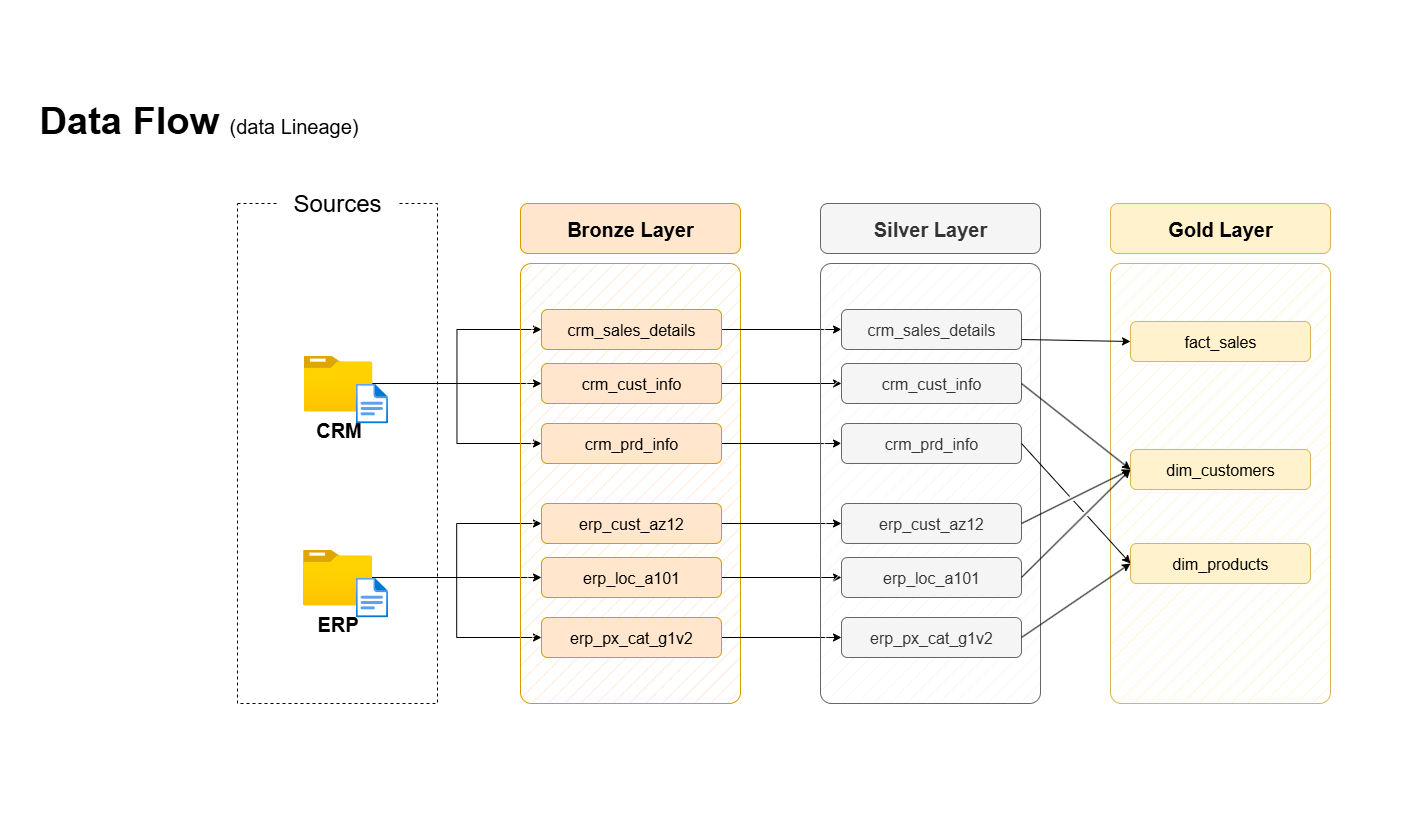

The diagram above was exported from draw.io. Its source (the exported page's mxGraphModel, read from the mxfile embedded in the PNG):
<mxGraphModel dx="1660" dy="752" grid="1" gridSize="10" guides="1" tooltips="1" connect="1" arrows="1" fold="1" page="1" pageScale="1" pageWidth="1920" pageHeight="1200" math="0" shadow="0">
  <root>
    <mxCell id="PmAsDYt7ePFWswJWPdAt-0" />
    <mxCell id="PmAsDYt7ePFWswJWPdAt-1" parent="PmAsDYt7ePFWswJWPdAt-0" />
    <mxCell id="N5Wro9hiEPlnRRx0mENQ-124" value="&lt;font style=&quot;&quot;&gt;&lt;b&gt;Data Flow &lt;/b&gt;&lt;font style=&quot;font-size: 20px;&quot;&gt;(data Lineage)&lt;/font&gt;&lt;br style=&quot;font-size: 38px;&quot;&gt;&lt;/font&gt;" style="text;html=1;strokeColor=none;fillColor=none;align=left;verticalAlign=middle;whiteSpace=wrap;rounded=0;fontSize=38;fontFamily=Helvetica;" parent="PmAsDYt7ePFWswJWPdAt-1" vertex="1">
      <mxGeometry x="190" y="170" width="396" height="54" as="geometry" />
    </mxCell>
    <mxCell id="n8bJTZ1ovyGtcUzWuUE2-2" value="" style="rounded=0;whiteSpace=wrap;html=1;fillColor=none;dashed=1;" parent="PmAsDYt7ePFWswJWPdAt-1" vertex="1">
      <mxGeometry x="390" y="280" width="200" height="500" as="geometry" />
    </mxCell>
    <mxCell id="n8bJTZ1ovyGtcUzWuUE2-3" value="&lt;font style=&quot;font-size: 24px;&quot;&gt;Sources&lt;/font&gt;" style="rounded=1;whiteSpace=wrap;html=1;strokeColor=none;" parent="PmAsDYt7ePFWswJWPdAt-1" vertex="1">
      <mxGeometry x="430" y="260" width="120" height="40" as="geometry" />
    </mxCell>
    <mxCell id="D8R9sGTT4eO_Y8YIvJOX-3" style="edgeStyle=orthogonalEdgeStyle;rounded=0;orthogonalLoop=1;jettySize=auto;html=1;entryX=0;entryY=0.5;entryDx=0;entryDy=0;" parent="PmAsDYt7ePFWswJWPdAt-1" source="4ZKNdrfmacIxx5nxEuMF-0" target="hnOc7kBfibrwKYlpnwC0-0" edge="1">
      <mxGeometry relative="1" as="geometry" />
    </mxCell>
    <mxCell id="D8R9sGTT4eO_Y8YIvJOX-4" style="edgeStyle=orthogonalEdgeStyle;rounded=0;orthogonalLoop=1;jettySize=auto;html=1;entryX=0;entryY=0.5;entryDx=0;entryDy=0;" parent="PmAsDYt7ePFWswJWPdAt-1" source="4ZKNdrfmacIxx5nxEuMF-0" target="5szykNnx05lKGsdo6Biz-0" edge="1">
      <mxGeometry relative="1" as="geometry" />
    </mxCell>
    <mxCell id="D8R9sGTT4eO_Y8YIvJOX-5" style="edgeStyle=orthogonalEdgeStyle;rounded=0;orthogonalLoop=1;jettySize=auto;html=1;entryX=0;entryY=0.5;entryDx=0;entryDy=0;" parent="PmAsDYt7ePFWswJWPdAt-1" source="4ZKNdrfmacIxx5nxEuMF-0" target="hnOc7kBfibrwKYlpnwC0-1" edge="1">
      <mxGeometry relative="1" as="geometry" />
    </mxCell>
    <mxCell id="4ZKNdrfmacIxx5nxEuMF-0" value="&lt;font style=&quot;font-size: 20px;&quot;&gt;&lt;b&gt;CRM&lt;/b&gt;&lt;/font&gt;" style="image;aspect=fixed;html=1;points=[];align=center;fontSize=12;image=img/lib/azure2/general/Folder_Blank.svg;" parent="PmAsDYt7ePFWswJWPdAt-1" vertex="1">
      <mxGeometry x="456" y="432" width="69" height="56.00000000000001" as="geometry" />
    </mxCell>
    <mxCell id="-fXMBUoAsH7tqhl6yJGk-2" style="edgeStyle=orthogonalEdgeStyle;rounded=0;orthogonalLoop=1;jettySize=auto;html=1;entryX=0;entryY=0.5;entryDx=0;entryDy=0;" parent="PmAsDYt7ePFWswJWPdAt-1" source="4ZKNdrfmacIxx5nxEuMF-4" target="D8R9sGTT4eO_Y8YIvJOX-8" edge="1">
      <mxGeometry relative="1" as="geometry" />
    </mxCell>
    <mxCell id="-fXMBUoAsH7tqhl6yJGk-3" style="edgeStyle=orthogonalEdgeStyle;rounded=0;orthogonalLoop=1;jettySize=auto;html=1;entryX=0;entryY=0.5;entryDx=0;entryDy=0;" parent="PmAsDYt7ePFWswJWPdAt-1" source="4ZKNdrfmacIxx5nxEuMF-4" target="D8R9sGTT4eO_Y8YIvJOX-6" edge="1">
      <mxGeometry relative="1" as="geometry" />
    </mxCell>
    <mxCell id="-fXMBUoAsH7tqhl6yJGk-4" style="edgeStyle=orthogonalEdgeStyle;rounded=0;orthogonalLoop=1;jettySize=auto;html=1;" parent="PmAsDYt7ePFWswJWPdAt-1" source="4ZKNdrfmacIxx5nxEuMF-4" target="D8R9sGTT4eO_Y8YIvJOX-7" edge="1">
      <mxGeometry relative="1" as="geometry" />
    </mxCell>
    <mxCell id="4ZKNdrfmacIxx5nxEuMF-4" value="&lt;font style=&quot;font-size: 20px;&quot;&gt;&lt;b&gt;ERP&lt;/b&gt;&lt;/font&gt;" style="image;aspect=fixed;html=1;points=[];align=center;fontSize=12;image=img/lib/azure2/general/Folder_Blank.svg;" parent="PmAsDYt7ePFWswJWPdAt-1" vertex="1">
      <mxGeometry x="455.5" y="626" width="69" height="56.00000000000001" as="geometry" />
    </mxCell>
    <mxCell id="4ZKNdrfmacIxx5nxEuMF-5" value="" style="rounded=1;whiteSpace=wrap;html=1;fillColor=#ffe6cc;strokeColor=#d79b00;fillStyle=hatch;arcSize=5;" parent="PmAsDYt7ePFWswJWPdAt-1" vertex="1">
      <mxGeometry x="673" y="340" width="220" height="440" as="geometry" />
    </mxCell>
    <mxCell id="4ZKNdrfmacIxx5nxEuMF-6" value="Bronze Layer" style="rounded=1;whiteSpace=wrap;html=1;fillColor=#ffe6cc;strokeColor=#d79b00;fontSize=20;fontStyle=1" parent="PmAsDYt7ePFWswJWPdAt-1" vertex="1">
      <mxGeometry x="673" y="280" width="220" height="50" as="geometry" />
    </mxCell>
    <mxCell id="-fXMBUoAsH7tqhl6yJGk-13" style="edgeStyle=orthogonalEdgeStyle;rounded=0;orthogonalLoop=1;jettySize=auto;html=1;entryX=0;entryY=0.5;entryDx=0;entryDy=0;" parent="PmAsDYt7ePFWswJWPdAt-1" source="5szykNnx05lKGsdo6Biz-0" target="-fXMBUoAsH7tqhl6yJGk-7" edge="1">
      <mxGeometry relative="1" as="geometry" />
    </mxCell>
    <mxCell id="5szykNnx05lKGsdo6Biz-0" value="crm_sales_details" style="rounded=1;whiteSpace=wrap;html=1;fillColor=#ffe6cc;strokeColor=#d79b00;fontSize=16;fontStyle=0" parent="PmAsDYt7ePFWswJWPdAt-1" vertex="1">
      <mxGeometry x="694" y="386" width="180" height="40" as="geometry" />
    </mxCell>
    <mxCell id="-fXMBUoAsH7tqhl6yJGk-14" style="edgeStyle=orthogonalEdgeStyle;rounded=0;orthogonalLoop=1;jettySize=auto;html=1;" parent="PmAsDYt7ePFWswJWPdAt-1" source="hnOc7kBfibrwKYlpnwC0-0" target="-fXMBUoAsH7tqhl6yJGk-8" edge="1">
      <mxGeometry relative="1" as="geometry" />
    </mxCell>
    <mxCell id="hnOc7kBfibrwKYlpnwC0-0" value="crm_cust_info" style="rounded=1;whiteSpace=wrap;html=1;fillColor=#ffe6cc;strokeColor=#d79b00;fontSize=16;fontStyle=0" parent="PmAsDYt7ePFWswJWPdAt-1" vertex="1">
      <mxGeometry x="694" y="440" width="180" height="40" as="geometry" />
    </mxCell>
    <mxCell id="-fXMBUoAsH7tqhl6yJGk-15" style="edgeStyle=orthogonalEdgeStyle;rounded=0;orthogonalLoop=1;jettySize=auto;html=1;entryX=0;entryY=0.5;entryDx=0;entryDy=0;" parent="PmAsDYt7ePFWswJWPdAt-1" source="hnOc7kBfibrwKYlpnwC0-1" target="-fXMBUoAsH7tqhl6yJGk-9" edge="1">
      <mxGeometry relative="1" as="geometry" />
    </mxCell>
    <mxCell id="hnOc7kBfibrwKYlpnwC0-1" value="crm_prd_info" style="rounded=1;whiteSpace=wrap;html=1;fillColor=#ffe6cc;strokeColor=#d79b00;fontSize=16;fontStyle=0" parent="PmAsDYt7ePFWswJWPdAt-1" vertex="1">
      <mxGeometry x="694" y="500" width="180" height="40" as="geometry" />
    </mxCell>
    <mxCell id="-fXMBUoAsH7tqhl6yJGk-16" style="edgeStyle=orthogonalEdgeStyle;rounded=0;orthogonalLoop=1;jettySize=auto;html=1;entryX=0;entryY=0.5;entryDx=0;entryDy=0;" parent="PmAsDYt7ePFWswJWPdAt-1" source="D8R9sGTT4eO_Y8YIvJOX-6" target="-fXMBUoAsH7tqhl6yJGk-10" edge="1">
      <mxGeometry relative="1" as="geometry" />
    </mxCell>
    <mxCell id="D8R9sGTT4eO_Y8YIvJOX-6" value="erp_cust_az12" style="rounded=1;whiteSpace=wrap;html=1;fillColor=#ffe6cc;strokeColor=#d79b00;fontSize=16;fontStyle=0" parent="PmAsDYt7ePFWswJWPdAt-1" vertex="1">
      <mxGeometry x="694" y="580" width="180" height="40" as="geometry" />
    </mxCell>
    <mxCell id="-fXMBUoAsH7tqhl6yJGk-17" style="edgeStyle=orthogonalEdgeStyle;rounded=0;orthogonalLoop=1;jettySize=auto;html=1;entryX=0;entryY=0.5;entryDx=0;entryDy=0;" parent="PmAsDYt7ePFWswJWPdAt-1" source="D8R9sGTT4eO_Y8YIvJOX-7" target="-fXMBUoAsH7tqhl6yJGk-11" edge="1">
      <mxGeometry relative="1" as="geometry" />
    </mxCell>
    <mxCell id="D8R9sGTT4eO_Y8YIvJOX-7" value="erp_loc_a101" style="rounded=1;whiteSpace=wrap;html=1;fillColor=#ffe6cc;strokeColor=#d79b00;fontSize=16;fontStyle=0" parent="PmAsDYt7ePFWswJWPdAt-1" vertex="1">
      <mxGeometry x="694" y="634" width="180" height="40" as="geometry" />
    </mxCell>
    <mxCell id="-fXMBUoAsH7tqhl6yJGk-18" style="edgeStyle=orthogonalEdgeStyle;rounded=0;orthogonalLoop=1;jettySize=auto;html=1;entryX=0;entryY=0.5;entryDx=0;entryDy=0;" parent="PmAsDYt7ePFWswJWPdAt-1" source="D8R9sGTT4eO_Y8YIvJOX-8" target="-fXMBUoAsH7tqhl6yJGk-12" edge="1">
      <mxGeometry relative="1" as="geometry" />
    </mxCell>
    <mxCell id="D8R9sGTT4eO_Y8YIvJOX-8" value="erp_px_cat_g1v2" style="rounded=1;whiteSpace=wrap;html=1;fillColor=#ffe6cc;strokeColor=#d79b00;fontSize=16;fontStyle=0" parent="PmAsDYt7ePFWswJWPdAt-1" vertex="1">
      <mxGeometry x="694" y="694" width="180" height="40" as="geometry" />
    </mxCell>
    <mxCell id="-fXMBUoAsH7tqhl6yJGk-5" value="" style="rounded=1;whiteSpace=wrap;html=1;fillColor=#f5f5f5;strokeColor=#666666;fillStyle=hatch;arcSize=5;fontColor=#333333;" parent="PmAsDYt7ePFWswJWPdAt-1" vertex="1">
      <mxGeometry x="973" y="340" width="220" height="440" as="geometry" />
    </mxCell>
    <mxCell id="-fXMBUoAsH7tqhl6yJGk-6" value="Silver Layer" style="rounded=1;whiteSpace=wrap;html=1;fillColor=#f5f5f5;strokeColor=#666666;fontSize=20;fontStyle=1;fontColor=#333333;" parent="PmAsDYt7ePFWswJWPdAt-1" vertex="1">
      <mxGeometry x="973" y="280" width="220" height="50" as="geometry" />
    </mxCell>
    <mxCell id="-fXMBUoAsH7tqhl6yJGk-7" value="crm_sales_details" style="rounded=1;whiteSpace=wrap;html=1;fillColor=#f5f5f5;strokeColor=#666666;fontSize=16;fontStyle=0;fontColor=#333333;" parent="PmAsDYt7ePFWswJWPdAt-1" vertex="1">
      <mxGeometry x="994" y="386" width="180" height="40" as="geometry" />
    </mxCell>
    <mxCell id="-fXMBUoAsH7tqhl6yJGk-8" value="crm_cust_info" style="rounded=1;whiteSpace=wrap;html=1;fillColor=#f5f5f5;strokeColor=#666666;fontSize=16;fontStyle=0;fontColor=#333333;" parent="PmAsDYt7ePFWswJWPdAt-1" vertex="1">
      <mxGeometry x="994" y="440" width="180" height="40" as="geometry" />
    </mxCell>
    <mxCell id="-fXMBUoAsH7tqhl6yJGk-9" value="crm_prd_info" style="rounded=1;whiteSpace=wrap;html=1;fillColor=#f5f5f5;strokeColor=#666666;fontSize=16;fontStyle=0;fontColor=#333333;" parent="PmAsDYt7ePFWswJWPdAt-1" vertex="1">
      <mxGeometry x="994" y="500" width="180" height="40" as="geometry" />
    </mxCell>
    <mxCell id="-fXMBUoAsH7tqhl6yJGk-10" value="erp_cust_az12" style="rounded=1;whiteSpace=wrap;html=1;fillColor=#f5f5f5;strokeColor=#666666;fontSize=16;fontStyle=0;fontColor=#333333;" parent="PmAsDYt7ePFWswJWPdAt-1" vertex="1">
      <mxGeometry x="994" y="580" width="180" height="40" as="geometry" />
    </mxCell>
    <mxCell id="-fXMBUoAsH7tqhl6yJGk-11" value="erp_loc_a101" style="rounded=1;whiteSpace=wrap;html=1;fillColor=#f5f5f5;strokeColor=#666666;fontSize=16;fontStyle=0;fontColor=#333333;" parent="PmAsDYt7ePFWswJWPdAt-1" vertex="1">
      <mxGeometry x="994" y="634" width="180" height="40" as="geometry" />
    </mxCell>
    <mxCell id="-fXMBUoAsH7tqhl6yJGk-12" value="erp_px_cat_g1v2" style="rounded=1;whiteSpace=wrap;html=1;fillColor=#f5f5f5;strokeColor=#666666;fontSize=16;fontStyle=0;fontColor=#333333;" parent="PmAsDYt7ePFWswJWPdAt-1" vertex="1">
      <mxGeometry x="994" y="694" width="180" height="40" as="geometry" />
    </mxCell>
    <mxCell id="-fXMBUoAsH7tqhl6yJGk-19" value="" style="rounded=1;whiteSpace=wrap;html=1;fillColor=#fff2cc;strokeColor=#d6b656;fillStyle=hatch;arcSize=5;" parent="PmAsDYt7ePFWswJWPdAt-1" vertex="1">
      <mxGeometry x="1263" y="340" width="220" height="440" as="geometry" />
    </mxCell>
    <mxCell id="-fXMBUoAsH7tqhl6yJGk-20" value="Gold Layer" style="rounded=1;whiteSpace=wrap;html=1;fillColor=#fff2cc;strokeColor=#d6b656;fontSize=20;fontStyle=1;" parent="PmAsDYt7ePFWswJWPdAt-1" vertex="1">
      <mxGeometry x="1263" y="280" width="220" height="50" as="geometry" />
    </mxCell>
    <mxCell id="-fXMBUoAsH7tqhl6yJGk-21" value="fact_sales" style="rounded=1;whiteSpace=wrap;html=1;fillColor=#fff2cc;strokeColor=#d6b656;fontSize=16;fontStyle=0;" parent="PmAsDYt7ePFWswJWPdAt-1" vertex="1">
      <mxGeometry x="1283" y="398" width="180" height="40" as="geometry" />
    </mxCell>
    <mxCell id="-fXMBUoAsH7tqhl6yJGk-22" value="dim_customers" style="rounded=1;whiteSpace=wrap;html=1;fillColor=#fff2cc;strokeColor=#d6b656;fontSize=16;fontStyle=0;" parent="PmAsDYt7ePFWswJWPdAt-1" vertex="1">
      <mxGeometry x="1283" y="526" width="180" height="40" as="geometry" />
    </mxCell>
    <mxCell id="-fXMBUoAsH7tqhl6yJGk-23" value="dim_products" style="rounded=1;whiteSpace=wrap;html=1;fillColor=#fff2cc;strokeColor=#d6b656;fontSize=16;fontStyle=0;" parent="PmAsDYt7ePFWswJWPdAt-1" vertex="1">
      <mxGeometry x="1283" y="620" width="180" height="40" as="geometry" />
    </mxCell>
    <mxCell id="rLLwbepbl8jkTRF7aM6J-0" value="" style="endArrow=classic;html=1;rounded=0;exitX=1;exitY=0.75;exitDx=0;exitDy=0;entryX=0;entryY=0.5;entryDx=0;entryDy=0;" parent="PmAsDYt7ePFWswJWPdAt-1" source="-fXMBUoAsH7tqhl6yJGk-7" target="-fXMBUoAsH7tqhl6yJGk-21" edge="1">
      <mxGeometry width="50" height="50" relative="1" as="geometry">
        <mxPoint x="1203" y="510" as="sourcePoint" />
        <mxPoint x="1253" y="460" as="targetPoint" />
      </mxGeometry>
    </mxCell>
    <mxCell id="rLLwbepbl8jkTRF7aM6J-2" value="" style="endArrow=classic;html=1;rounded=0;exitX=1;exitY=0.5;exitDx=0;exitDy=0;entryX=0;entryY=0.5;entryDx=0;entryDy=0;jumpStyle=gap;" parent="PmAsDYt7ePFWswJWPdAt-1" source="-fXMBUoAsH7tqhl6yJGk-8" target="-fXMBUoAsH7tqhl6yJGk-22" edge="1">
      <mxGeometry width="50" height="50" relative="1" as="geometry">
        <mxPoint x="1184" y="426" as="sourcePoint" />
        <mxPoint x="1303" y="430" as="targetPoint" />
      </mxGeometry>
    </mxCell>
    <mxCell id="rLLwbepbl8jkTRF7aM6J-3" value="" style="endArrow=classic;html=1;rounded=0;exitX=1;exitY=0.5;exitDx=0;exitDy=0;entryX=0;entryY=0.5;entryDx=0;entryDy=0;jumpStyle=gap;" parent="PmAsDYt7ePFWswJWPdAt-1" source="-fXMBUoAsH7tqhl6yJGk-10" target="-fXMBUoAsH7tqhl6yJGk-22" edge="1">
      <mxGeometry width="50" height="50" relative="1" as="geometry">
        <mxPoint x="1184" y="470" as="sourcePoint" />
        <mxPoint x="1293" y="556" as="targetPoint" />
      </mxGeometry>
    </mxCell>
    <mxCell id="rLLwbepbl8jkTRF7aM6J-4" value="" style="endArrow=classic;html=1;rounded=0;exitX=1;exitY=0.5;exitDx=0;exitDy=0;entryX=0;entryY=0.5;entryDx=0;entryDy=0;jumpStyle=gap;" parent="PmAsDYt7ePFWswJWPdAt-1" source="-fXMBUoAsH7tqhl6yJGk-11" target="-fXMBUoAsH7tqhl6yJGk-22" edge="1">
      <mxGeometry width="50" height="50" relative="1" as="geometry">
        <mxPoint x="1184" y="610" as="sourcePoint" />
        <mxPoint x="1293" y="556" as="targetPoint" />
      </mxGeometry>
    </mxCell>
    <mxCell id="_nexJ7K3K1sAFrfDnuwc-0" value="" style="endArrow=classic;html=1;rounded=0;exitX=1;exitY=0.5;exitDx=0;exitDy=0;entryX=0;entryY=0.5;entryDx=0;entryDy=0;jumpStyle=gap;" parent="PmAsDYt7ePFWswJWPdAt-1" source="-fXMBUoAsH7tqhl6yJGk-9" target="-fXMBUoAsH7tqhl6yJGk-23" edge="1">
      <mxGeometry width="50" height="50" relative="1" as="geometry">
        <mxPoint x="1184" y="470" as="sourcePoint" />
        <mxPoint x="1293" y="556" as="targetPoint" />
      </mxGeometry>
    </mxCell>
    <mxCell id="_nexJ7K3K1sAFrfDnuwc-1" value="" style="endArrow=classic;html=1;rounded=0;exitX=1;exitY=0.5;exitDx=0;exitDy=0;entryX=0;entryY=0.5;entryDx=0;entryDy=0;jumpStyle=gap;" parent="PmAsDYt7ePFWswJWPdAt-1" source="-fXMBUoAsH7tqhl6yJGk-12" target="-fXMBUoAsH7tqhl6yJGk-23" edge="1">
      <mxGeometry width="50" height="50" relative="1" as="geometry">
        <mxPoint x="1184" y="530" as="sourcePoint" />
        <mxPoint x="1293" y="650" as="targetPoint" />
      </mxGeometry>
    </mxCell>
    <mxCell id="hYor6iIa-aKugMJ0ksJW-2" value="" style="image;aspect=fixed;html=1;points=[];align=center;fontSize=12;image=img/lib/azure2/general/File.svg;" parent="PmAsDYt7ePFWswJWPdAt-1" vertex="1">
      <mxGeometry x="508.12" y="460" width="32.46" height="40" as="geometry" />
    </mxCell>
    <mxCell id="hYor6iIa-aKugMJ0ksJW-4" value="" style="image;aspect=fixed;html=1;points=[];align=center;fontSize=12;image=img/lib/azure2/general/File.svg;" parent="PmAsDYt7ePFWswJWPdAt-1" vertex="1">
      <mxGeometry x="508.12" y="654" width="32.46" height="40" as="geometry" />
    </mxCell>
  </root>
</mxGraphModel>